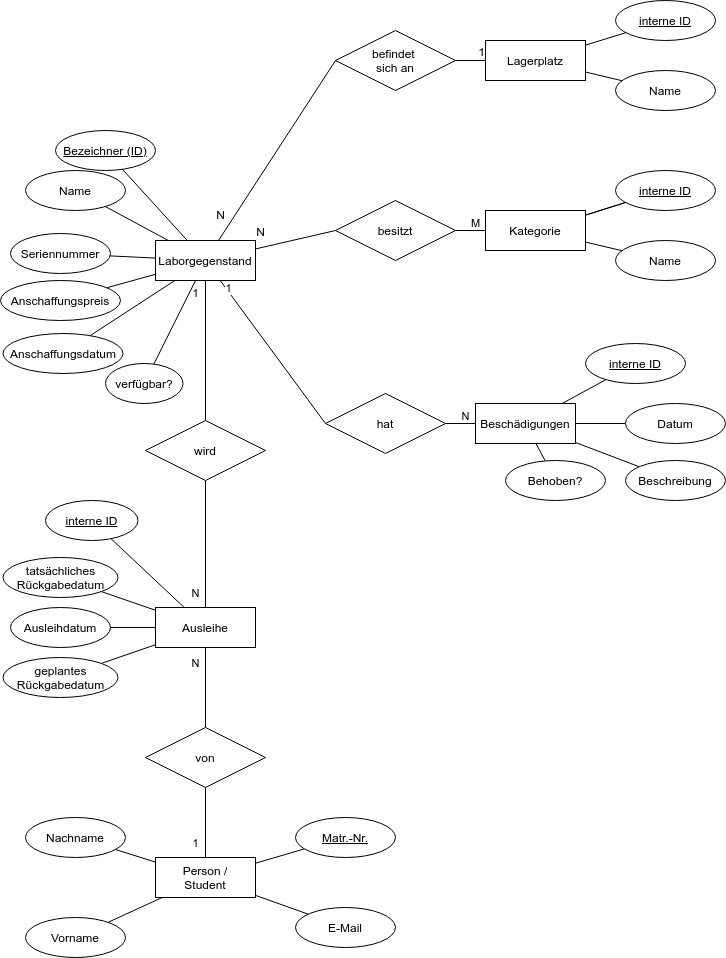

The diagram above was exported from draw.io. Its source (the exported page's mxGraphModel, read from the mxfile embedded in the PNG):
<mxGraphModel dx="1102" dy="905" grid="1" gridSize="10" guides="1" tooltips="1" connect="1" arrows="1" fold="1" page="1" pageScale="1" pageWidth="827" pageHeight="1169" math="0" shadow="0">
  <root>
    <mxCell id="0" />
    <mxCell id="1" parent="0" />
    <mxCell id="6shzi1OrMlOlAlYV1nAx-9" style="edgeStyle=none;rounded=0;orthogonalLoop=1;jettySize=auto;html=1;endArrow=none;endFill=0;" parent="1" source="6shzi1OrMlOlAlYV1nAx-1" target="6shzi1OrMlOlAlYV1nAx-2" edge="1">
      <mxGeometry relative="1" as="geometry">
        <mxPoint x="260" y="297" as="sourcePoint" />
      </mxGeometry>
    </mxCell>
    <mxCell id="6shzi1OrMlOlAlYV1nAx-11" style="edgeStyle=none;rounded=0;orthogonalLoop=1;jettySize=auto;html=1;endArrow=none;endFill=0;" parent="1" source="6shzi1OrMlOlAlYV1nAx-1" target="6shzi1OrMlOlAlYV1nAx-4" edge="1">
      <mxGeometry relative="1" as="geometry" />
    </mxCell>
    <mxCell id="6shzi1OrMlOlAlYV1nAx-15" style="edgeStyle=none;rounded=0;orthogonalLoop=1;jettySize=auto;html=1;endArrow=none;endFill=0;" parent="1" source="6shzi1OrMlOlAlYV1nAx-1" target="6shzi1OrMlOlAlYV1nAx-14" edge="1">
      <mxGeometry relative="1" as="geometry" />
    </mxCell>
    <mxCell id="6shzi1OrMlOlAlYV1nAx-26" value="1" style="edgeStyle=none;rounded=0;orthogonalLoop=1;jettySize=auto;html=1;endArrow=none;endFill=0;" parent="1" source="6shzi1OrMlOlAlYV1nAx-1" target="6shzi1OrMlOlAlYV1nAx-25" edge="1">
      <mxGeometry x="-0.8143" y="-10" relative="1" as="geometry">
        <mxPoint as="offset" />
      </mxGeometry>
    </mxCell>
    <mxCell id="bFYjDC_hAFvIfoUkEY9J-86" value="1" style="edgeStyle=none;rounded=0;orthogonalLoop=1;jettySize=auto;html=1;endArrow=none;endFill=0;entryX=0;entryY=0.5;entryDx=0;entryDy=0;" parent="1" source="6shzi1OrMlOlAlYV1nAx-1" target="bFYjDC_hAFvIfoUkEY9J-85" edge="1">
      <mxGeometry x="-0.8737" y="2" relative="1" as="geometry">
        <mxPoint as="offset" />
      </mxGeometry>
    </mxCell>
    <mxCell id="6shzi1OrMlOlAlYV1nAx-1" value="Laborgegenstand" style="whiteSpace=wrap;html=1;align=center;" parent="1" vertex="1">
      <mxGeometry x="190" y="287" width="100" height="40" as="geometry" />
    </mxCell>
    <mxCell id="6shzi1OrMlOlAlYV1nAx-2" value="Name" style="ellipse;whiteSpace=wrap;html=1;align=center;" parent="1" vertex="1">
      <mxGeometry x="60" y="217" width="100" height="40" as="geometry" />
    </mxCell>
    <mxCell id="6shzi1OrMlOlAlYV1nAx-8" style="orthogonalLoop=1;jettySize=auto;html=1;rounded=0;endArrow=none;endFill=0;" parent="1" source="6shzi1OrMlOlAlYV1nAx-3" target="6shzi1OrMlOlAlYV1nAx-1" edge="1">
      <mxGeometry relative="1" as="geometry" />
    </mxCell>
    <mxCell id="6shzi1OrMlOlAlYV1nAx-3" value="Bezeichner (ID)" style="ellipse;whiteSpace=wrap;html=1;align=center;fontStyle=4;" parent="1" vertex="1">
      <mxGeometry x="90" y="177" width="100" height="40" as="geometry" />
    </mxCell>
    <mxCell id="6shzi1OrMlOlAlYV1nAx-4" value="Anschaffungspreis" style="ellipse;whiteSpace=wrap;html=1;align=center;" parent="1" vertex="1">
      <mxGeometry x="35" y="327" width="120" height="40" as="geometry" />
    </mxCell>
    <mxCell id="6shzi1OrMlOlAlYV1nAx-14" value="Seriennummer" style="ellipse;whiteSpace=wrap;html=1;align=center;" parent="1" vertex="1">
      <mxGeometry x="45" y="280" width="100" height="40" as="geometry" />
    </mxCell>
    <mxCell id="6shzi1OrMlOlAlYV1nAx-16" value="Kategorie" style="whiteSpace=wrap;html=1;align=center;" parent="1" vertex="1">
      <mxGeometry x="520" y="257" width="100" height="40" as="geometry" />
    </mxCell>
    <mxCell id="6shzi1OrMlOlAlYV1nAx-19" value="M" style="edgeStyle=none;rounded=0;orthogonalLoop=1;jettySize=auto;html=1;endArrow=none;endFill=0;" parent="1" source="6shzi1OrMlOlAlYV1nAx-17" target="6shzi1OrMlOlAlYV1nAx-16" edge="1">
      <mxGeometry x="0.3333" y="7" relative="1" as="geometry">
        <mxPoint as="offset" />
      </mxGeometry>
    </mxCell>
    <mxCell id="6shzi1OrMlOlAlYV1nAx-17" value="besitzt" style="shape=rhombus;perimeter=rhombusPerimeter;whiteSpace=wrap;html=1;align=center;" parent="1" vertex="1">
      <mxGeometry x="370" y="247" width="120" height="60" as="geometry" />
    </mxCell>
    <mxCell id="6shzi1OrMlOlAlYV1nAx-21" style="edgeStyle=none;rounded=0;orthogonalLoop=1;jettySize=auto;html=1;endArrow=none;endFill=0;" parent="1" source="6shzi1OrMlOlAlYV1nAx-20" target="6shzi1OrMlOlAlYV1nAx-22" edge="1">
      <mxGeometry relative="1" as="geometry">
        <mxPoint x="550" y="684" as="targetPoint" />
      </mxGeometry>
    </mxCell>
    <mxCell id="6shzi1OrMlOlAlYV1nAx-24" style="edgeStyle=none;rounded=0;orthogonalLoop=1;jettySize=auto;html=1;endArrow=none;endFill=0;" parent="1" source="6shzi1OrMlOlAlYV1nAx-20" target="6shzi1OrMlOlAlYV1nAx-23" edge="1">
      <mxGeometry relative="1" as="geometry" />
    </mxCell>
    <mxCell id="6shzi1OrMlOlAlYV1nAx-35" style="edgeStyle=none;rounded=0;orthogonalLoop=1;jettySize=auto;html=1;endArrow=none;endFill=0;" parent="1" source="6shzi1OrMlOlAlYV1nAx-20" target="6shzi1OrMlOlAlYV1nAx-34" edge="1">
      <mxGeometry relative="1" as="geometry" />
    </mxCell>
    <mxCell id="6shzi1OrMlOlAlYV1nAx-46" value="N" style="edgeStyle=none;rounded=0;orthogonalLoop=1;jettySize=auto;html=1;endArrow=none;endFill=0;" parent="1" source="6shzi1OrMlOlAlYV1nAx-20" target="6shzi1OrMlOlAlYV1nAx-45" edge="1">
      <mxGeometry x="-0.6" y="-10" relative="1" as="geometry">
        <mxPoint as="offset" />
      </mxGeometry>
    </mxCell>
    <mxCell id="6shzi1OrMlOlAlYV1nAx-20" value="Ausleihe" style="whiteSpace=wrap;html=1;align=center;" parent="1" vertex="1">
      <mxGeometry x="190" y="654" width="100" height="40" as="geometry" />
    </mxCell>
    <mxCell id="6shzi1OrMlOlAlYV1nAx-22" value="Ausleihdatum" style="ellipse;whiteSpace=wrap;html=1;align=center;" parent="1" vertex="1">
      <mxGeometry x="45" y="654" width="100" height="40" as="geometry" />
    </mxCell>
    <mxCell id="6shzi1OrMlOlAlYV1nAx-23" value="geplantes&lt;br&gt;Rückgabedatum" style="ellipse;whiteSpace=wrap;html=1;align=center;" parent="1" vertex="1">
      <mxGeometry x="37.5" y="704" width="115" height="40" as="geometry" />
    </mxCell>
    <mxCell id="6shzi1OrMlOlAlYV1nAx-27" value="N" style="edgeStyle=none;rounded=0;orthogonalLoop=1;jettySize=auto;html=1;endArrow=none;endFill=0;" parent="1" source="6shzi1OrMlOlAlYV1nAx-25" target="6shzi1OrMlOlAlYV1nAx-20" edge="1">
      <mxGeometry x="0.7795" y="-10" relative="1" as="geometry">
        <mxPoint x="320" y="684" as="targetPoint" />
        <mxPoint x="240" y="604" as="sourcePoint" />
        <mxPoint as="offset" />
      </mxGeometry>
    </mxCell>
    <mxCell id="6shzi1OrMlOlAlYV1nAx-25" value="wird" style="shape=rhombus;perimeter=rhombusPerimeter;whiteSpace=wrap;html=1;align=center;" parent="1" vertex="1">
      <mxGeometry x="180" y="467" width="120" height="60" as="geometry" />
    </mxCell>
    <mxCell id="6shzi1OrMlOlAlYV1nAx-28" value="Lagerplatz" style="whiteSpace=wrap;html=1;align=center;" parent="1" vertex="1">
      <mxGeometry x="520" y="87" width="100" height="40" as="geometry" />
    </mxCell>
    <mxCell id="6shzi1OrMlOlAlYV1nAx-29" value="befindet &lt;br&gt;sich an" style="shape=rhombus;perimeter=rhombusPerimeter;whiteSpace=wrap;html=1;align=center;" parent="1" vertex="1">
      <mxGeometry x="370" y="77" width="120" height="60" as="geometry" />
    </mxCell>
    <mxCell id="6shzi1OrMlOlAlYV1nAx-34" value="tatsächliches&lt;br&gt;Rückgabedatum" style="ellipse;whiteSpace=wrap;html=1;align=center;" parent="1" vertex="1">
      <mxGeometry x="37.5" y="604" width="115" height="40" as="geometry" />
    </mxCell>
    <mxCell id="6shzi1OrMlOlAlYV1nAx-44" style="edgeStyle=none;rounded=0;orthogonalLoop=1;jettySize=auto;html=1;endArrow=none;endFill=0;" parent="1" source="6shzi1OrMlOlAlYV1nAx-36" target="6shzi1OrMlOlAlYV1nAx-43" edge="1">
      <mxGeometry relative="1" as="geometry" />
    </mxCell>
    <mxCell id="6shzi1OrMlOlAlYV1nAx-36" value="Person /&lt;br&gt;Student" style="whiteSpace=wrap;html=1;align=center;" parent="1" vertex="1">
      <mxGeometry x="190" y="904" width="100" height="40" as="geometry" />
    </mxCell>
    <mxCell id="6shzi1OrMlOlAlYV1nAx-38" style="edgeStyle=none;rounded=0;orthogonalLoop=1;jettySize=auto;html=1;endArrow=none;endFill=0;" parent="1" source="6shzi1OrMlOlAlYV1nAx-37" target="6shzi1OrMlOlAlYV1nAx-36" edge="1">
      <mxGeometry relative="1" as="geometry" />
    </mxCell>
    <mxCell id="6shzi1OrMlOlAlYV1nAx-37" value="Vorname" style="ellipse;whiteSpace=wrap;html=1;align=center;" parent="1" vertex="1">
      <mxGeometry x="60" y="964" width="100" height="40" as="geometry" />
    </mxCell>
    <mxCell id="6shzi1OrMlOlAlYV1nAx-40" style="edgeStyle=none;rounded=0;orthogonalLoop=1;jettySize=auto;html=1;endArrow=none;endFill=0;" parent="1" source="6shzi1OrMlOlAlYV1nAx-39" target="6shzi1OrMlOlAlYV1nAx-36" edge="1">
      <mxGeometry relative="1" as="geometry" />
    </mxCell>
    <mxCell id="6shzi1OrMlOlAlYV1nAx-39" value="Nachname" style="ellipse;whiteSpace=wrap;html=1;align=center;" parent="1" vertex="1">
      <mxGeometry x="60" y="864" width="100" height="40" as="geometry" />
    </mxCell>
    <mxCell id="6shzi1OrMlOlAlYV1nAx-42" style="edgeStyle=none;rounded=0;orthogonalLoop=1;jettySize=auto;html=1;endArrow=none;endFill=0;" parent="1" source="6shzi1OrMlOlAlYV1nAx-41" target="6shzi1OrMlOlAlYV1nAx-36" edge="1">
      <mxGeometry relative="1" as="geometry" />
    </mxCell>
    <mxCell id="6shzi1OrMlOlAlYV1nAx-41" value="Matr.-Nr." style="ellipse;whiteSpace=wrap;html=1;align=center;fontStyle=4" parent="1" vertex="1">
      <mxGeometry x="330" y="864" width="100" height="40" as="geometry" />
    </mxCell>
    <mxCell id="6shzi1OrMlOlAlYV1nAx-43" value="E-Mail" style="ellipse;whiteSpace=wrap;html=1;align=center;" parent="1" vertex="1">
      <mxGeometry x="330" y="954" width="100" height="40" as="geometry" />
    </mxCell>
    <mxCell id="6shzi1OrMlOlAlYV1nAx-47" value="1" style="edgeStyle=none;rounded=0;orthogonalLoop=1;jettySize=auto;html=1;endArrow=none;endFill=0;" parent="1" source="6shzi1OrMlOlAlYV1nAx-45" target="6shzi1OrMlOlAlYV1nAx-36" edge="1">
      <mxGeometry x="0.6" y="-10" relative="1" as="geometry">
        <mxPoint as="offset" />
      </mxGeometry>
    </mxCell>
    <mxCell id="6shzi1OrMlOlAlYV1nAx-45" value="von" style="shape=rhombus;perimeter=rhombusPerimeter;whiteSpace=wrap;html=1;align=center;" parent="1" vertex="1">
      <mxGeometry x="180" y="774" width="120" height="60" as="geometry" />
    </mxCell>
    <mxCell id="bFYjDC_hAFvIfoUkEY9J-40" value="&lt;u&gt;interne ID&lt;/u&gt;" style="ellipse;whiteSpace=wrap;html=1;align=center;" parent="1" vertex="1">
      <mxGeometry x="650" y="47" width="100" height="40" as="geometry" />
    </mxCell>
    <mxCell id="bFYjDC_hAFvIfoUkEY9J-41" style="edgeStyle=none;rounded=0;orthogonalLoop=1;jettySize=auto;html=1;endArrow=none;endFill=0;" parent="1" source="6shzi1OrMlOlAlYV1nAx-28" target="bFYjDC_hAFvIfoUkEY9J-40" edge="1">
      <mxGeometry relative="1" as="geometry">
        <mxPoint x="260.58823529411757" y="187" as="sourcePoint" />
        <mxPoint x="329.64147790476113" y="56.56609729100637" as="targetPoint" />
      </mxGeometry>
    </mxCell>
    <mxCell id="bFYjDC_hAFvIfoUkEY9J-43" style="rounded=0;orthogonalLoop=1;jettySize=auto;html=1;endArrow=none;endFill=0;" parent="1" source="bFYjDC_hAFvIfoUkEY9J-42" target="6shzi1OrMlOlAlYV1nAx-28" edge="1">
      <mxGeometry relative="1" as="geometry" />
    </mxCell>
    <mxCell id="bFYjDC_hAFvIfoUkEY9J-42" value="Name" style="ellipse;whiteSpace=wrap;html=1;align=center;" parent="1" vertex="1">
      <mxGeometry x="650" y="117" width="100" height="40" as="geometry" />
    </mxCell>
    <mxCell id="bFYjDC_hAFvIfoUkEY9J-48" value="" style="endArrow=none;html=1;rounded=0;exitX=1;exitY=0.5;exitDx=0;exitDy=0;" parent="1" source="6shzi1OrMlOlAlYV1nAx-29" target="6shzi1OrMlOlAlYV1nAx-28" edge="1">
      <mxGeometry relative="1" as="geometry">
        <mxPoint x="600" y="576.5" as="sourcePoint" />
        <mxPoint x="740" y="547" as="targetPoint" />
      </mxGeometry>
    </mxCell>
    <mxCell id="bFYjDC_hAFvIfoUkEY9J-49" value="1" style="resizable=0;html=1;align=right;verticalAlign=bottom;" parent="bFYjDC_hAFvIfoUkEY9J-48" connectable="0" vertex="1">
      <mxGeometry x="1" relative="1" as="geometry">
        <mxPoint as="offset" />
      </mxGeometry>
    </mxCell>
    <mxCell id="bFYjDC_hAFvIfoUkEY9J-50" value="" style="endArrow=none;html=1;rounded=0;exitX=0;exitY=0.5;exitDx=0;exitDy=0;" parent="1" source="6shzi1OrMlOlAlYV1nAx-29" target="6shzi1OrMlOlAlYV1nAx-1" edge="1">
      <mxGeometry relative="1" as="geometry">
        <mxPoint x="600" y="527" as="sourcePoint" />
        <mxPoint x="760" y="527" as="targetPoint" />
      </mxGeometry>
    </mxCell>
    <mxCell id="bFYjDC_hAFvIfoUkEY9J-51" value="N" style="resizable=0;html=1;align=right;verticalAlign=bottom;" parent="bFYjDC_hAFvIfoUkEY9J-50" connectable="0" vertex="1">
      <mxGeometry x="1" relative="1" as="geometry">
        <mxPoint x="7" y="-17" as="offset" />
      </mxGeometry>
    </mxCell>
    <mxCell id="bFYjDC_hAFvIfoUkEY9J-71" style="edgeStyle=none;rounded=0;orthogonalLoop=1;jettySize=auto;html=1;endArrow=none;endFill=0;" parent="1" source="bFYjDC_hAFvIfoUkEY9J-67" target="bFYjDC_hAFvIfoUkEY9J-70" edge="1">
      <mxGeometry relative="1" as="geometry" />
    </mxCell>
    <mxCell id="bFYjDC_hAFvIfoUkEY9J-72" style="edgeStyle=none;rounded=0;orthogonalLoop=1;jettySize=auto;html=1;endArrow=none;endFill=0;" parent="1" source="bFYjDC_hAFvIfoUkEY9J-67" target="bFYjDC_hAFvIfoUkEY9J-68" edge="1">
      <mxGeometry relative="1" as="geometry" />
    </mxCell>
    <mxCell id="bFYjDC_hAFvIfoUkEY9J-73" style="edgeStyle=none;rounded=0;orthogonalLoop=1;jettySize=auto;html=1;endArrow=none;endFill=0;" parent="1" source="bFYjDC_hAFvIfoUkEY9J-67" target="bFYjDC_hAFvIfoUkEY9J-69" edge="1">
      <mxGeometry relative="1" as="geometry" />
    </mxCell>
    <mxCell id="l4gC10tWWvQOHaH-ie3K-2" style="rounded=0;orthogonalLoop=1;jettySize=auto;html=1;endArrow=none;endFill=0;" parent="1" source="bFYjDC_hAFvIfoUkEY9J-67" target="l4gC10tWWvQOHaH-ie3K-1" edge="1">
      <mxGeometry relative="1" as="geometry" />
    </mxCell>
    <mxCell id="bFYjDC_hAFvIfoUkEY9J-67" value="Beschädigungen" style="whiteSpace=wrap;html=1;align=center;" parent="1" vertex="1">
      <mxGeometry x="510" y="450" width="100" height="40" as="geometry" />
    </mxCell>
    <mxCell id="bFYjDC_hAFvIfoUkEY9J-68" value="Datum" style="ellipse;whiteSpace=wrap;html=1;align=center;" parent="1" vertex="1">
      <mxGeometry x="660" y="450" width="100" height="40" as="geometry" />
    </mxCell>
    <mxCell id="bFYjDC_hAFvIfoUkEY9J-69" value="Behoben?" style="ellipse;whiteSpace=wrap;html=1;align=center;" parent="1" vertex="1">
      <mxGeometry x="540" y="507" width="100" height="40" as="geometry" />
    </mxCell>
    <mxCell id="bFYjDC_hAFvIfoUkEY9J-70" value="Beschreibung" style="ellipse;whiteSpace=wrap;html=1;align=center;" parent="1" vertex="1">
      <mxGeometry x="660" y="507" width="100" height="40" as="geometry" />
    </mxCell>
    <mxCell id="bFYjDC_hAFvIfoUkEY9J-79" value="" style="edgeStyle=none;rounded=0;orthogonalLoop=1;jettySize=auto;html=1;endArrow=none;endFill=0;" parent="1" source="bFYjDC_hAFvIfoUkEY9J-75" target="6shzi1OrMlOlAlYV1nAx-16" edge="1">
      <mxGeometry relative="1" as="geometry" />
    </mxCell>
    <mxCell id="bFYjDC_hAFvIfoUkEY9J-75" value="&lt;u&gt;interne ID&lt;/u&gt;" style="ellipse;whiteSpace=wrap;html=1;align=center;" parent="1" vertex="1">
      <mxGeometry x="650" y="217" width="100" height="40" as="geometry" />
    </mxCell>
    <mxCell id="bFYjDC_hAFvIfoUkEY9J-76" style="edgeStyle=none;rounded=0;orthogonalLoop=1;jettySize=auto;html=1;endArrow=none;endFill=0;" parent="1" target="bFYjDC_hAFvIfoUkEY9J-75" edge="1">
      <mxGeometry relative="1" as="geometry">
        <mxPoint x="620" y="261.6153846153845" as="sourcePoint" />
        <mxPoint x="329.64147790476113" y="226.56609729100637" as="targetPoint" />
      </mxGeometry>
    </mxCell>
    <mxCell id="bFYjDC_hAFvIfoUkEY9J-77" style="rounded=0;orthogonalLoop=1;jettySize=auto;html=1;endArrow=none;endFill=0;" parent="1" source="bFYjDC_hAFvIfoUkEY9J-78" target="6shzi1OrMlOlAlYV1nAx-16" edge="1">
      <mxGeometry relative="1" as="geometry">
        <mxPoint x="620" y="288.53846153846155" as="targetPoint" />
      </mxGeometry>
    </mxCell>
    <mxCell id="bFYjDC_hAFvIfoUkEY9J-78" value="Name" style="ellipse;whiteSpace=wrap;html=1;align=center;" parent="1" vertex="1">
      <mxGeometry x="650" y="287" width="100" height="40" as="geometry" />
    </mxCell>
    <mxCell id="bFYjDC_hAFvIfoUkEY9J-87" value="N" style="edgeStyle=none;rounded=0;orthogonalLoop=1;jettySize=auto;html=1;exitX=1;exitY=0.5;exitDx=0;exitDy=0;endArrow=none;endFill=0;" parent="1" source="bFYjDC_hAFvIfoUkEY9J-85" target="bFYjDC_hAFvIfoUkEY9J-67" edge="1">
      <mxGeometry x="0.3333" y="7" relative="1" as="geometry">
        <mxPoint as="offset" />
      </mxGeometry>
    </mxCell>
    <mxCell id="bFYjDC_hAFvIfoUkEY9J-85" value="hat" style="shape=rhombus;perimeter=rhombusPerimeter;whiteSpace=wrap;html=1;align=center;" parent="1" vertex="1">
      <mxGeometry x="360" y="440" width="120" height="60" as="geometry" />
    </mxCell>
    <mxCell id="bFYjDC_hAFvIfoUkEY9J-90" value="" style="endArrow=none;html=1;rounded=0;exitX=0;exitY=0.5;exitDx=0;exitDy=0;" parent="1" source="6shzi1OrMlOlAlYV1nAx-17" target="6shzi1OrMlOlAlYV1nAx-1" edge="1">
      <mxGeometry relative="1" as="geometry">
        <mxPoint x="447" y="100" as="sourcePoint" />
        <mxPoint x="330" y="280" as="targetPoint" />
      </mxGeometry>
    </mxCell>
    <mxCell id="bFYjDC_hAFvIfoUkEY9J-91" value="N" style="resizable=0;html=1;align=right;verticalAlign=bottom;" parent="bFYjDC_hAFvIfoUkEY9J-90" connectable="0" vertex="1">
      <mxGeometry x="1" relative="1" as="geometry">
        <mxPoint x="10" y="-8" as="offset" />
      </mxGeometry>
    </mxCell>
    <mxCell id="l4gC10tWWvQOHaH-ie3K-1" value="&lt;u&gt;interne ID&lt;/u&gt;" style="ellipse;whiteSpace=wrap;html=1;align=center;" parent="1" vertex="1">
      <mxGeometry x="620" y="390" width="100" height="40" as="geometry" />
    </mxCell>
    <mxCell id="l4gC10tWWvQOHaH-ie3K-4" style="edgeStyle=none;rounded=0;orthogonalLoop=1;jettySize=auto;html=1;endArrow=none;endFill=0;" parent="1" source="l4gC10tWWvQOHaH-ie3K-3" target="6shzi1OrMlOlAlYV1nAx-1" edge="1">
      <mxGeometry relative="1" as="geometry" />
    </mxCell>
    <mxCell id="l4gC10tWWvQOHaH-ie3K-3" value="Anschaffungsdatum" style="ellipse;whiteSpace=wrap;html=1;align=center;" parent="1" vertex="1">
      <mxGeometry x="37.5" y="380" width="120" height="40" as="geometry" />
    </mxCell>
    <mxCell id="l4gC10tWWvQOHaH-ie3K-6" style="edgeStyle=none;rounded=0;orthogonalLoop=1;jettySize=auto;html=1;endArrow=none;endFill=0;" parent="1" source="l4gC10tWWvQOHaH-ie3K-5" target="6shzi1OrMlOlAlYV1nAx-1" edge="1">
      <mxGeometry relative="1" as="geometry" />
    </mxCell>
    <mxCell id="l4gC10tWWvQOHaH-ie3K-5" value="verfügbar?" style="ellipse;whiteSpace=wrap;html=1;align=center;" parent="1" vertex="1">
      <mxGeometry x="140" y="410" width="77.5" height="40" as="geometry" />
    </mxCell>
    <mxCell id="l4gC10tWWvQOHaH-ie3K-8" style="edgeStyle=none;rounded=0;orthogonalLoop=1;jettySize=auto;html=1;endArrow=none;endFill=0;" parent="1" source="l4gC10tWWvQOHaH-ie3K-7" target="6shzi1OrMlOlAlYV1nAx-20" edge="1">
      <mxGeometry relative="1" as="geometry" />
    </mxCell>
    <mxCell id="l4gC10tWWvQOHaH-ie3K-7" value="&lt;u&gt;interne ID&lt;/u&gt;" style="ellipse;whiteSpace=wrap;html=1;align=center;" parent="1" vertex="1">
      <mxGeometry x="80" y="547" width="92.5" height="40" as="geometry" />
    </mxCell>
  </root>
</mxGraphModel>